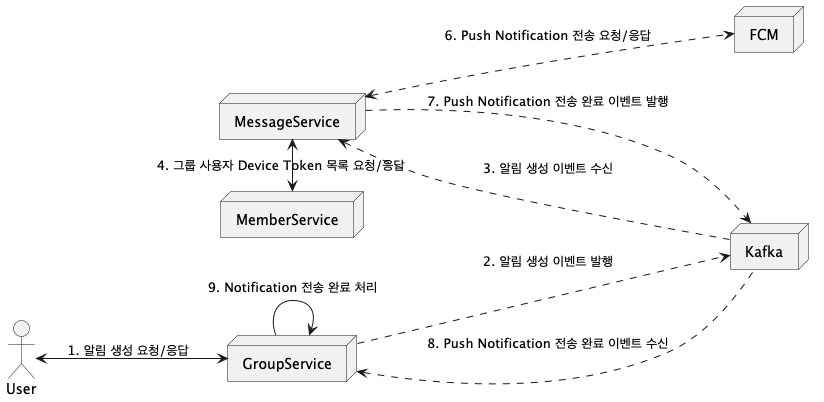

The diagram above was rendered by PlantUML. Its source (embedded in the PNG):
@startuml


actor User as user

left to right direction

node Kafka as kafka
node GroupService as group_service
node MemberService as member_service
node MessageService as message_service
node FCM as fcm

'user -[hidden]right-> group_service
'user -[hidden]right-> fcm
'kafka -[hidden]left-> message_service
'message_service-[hidden]up->group_service
'member_service-[hidden]right->message_service
'message_service-[hidden]left-member_service
'fcm -[hidden]down-> message_service
'fcm -[hidden]right-user

user <--> group_service: 1. 알림 생성 요청/응답
group_service -.-> kafka: 2. 알림 생성 이벤트 발행
message_service <-.- kafka: 3. 알림 생성 이벤트 수신
message_service <-> member_service: 4. 그룹 사용자 Device Token 목록 요청/응답
message_service <-.-> fcm: 6. Push Notification 전송 요청/응답
message_service -.-> kafka: 7. Push Notification 전송 완료 이벤트 발행
group_service <-.- kafka: 8. Push Notification 전송 완료 이벤트 수신
group_service  -> group_service: 9. Notification 전송 완료 처리
@enduml